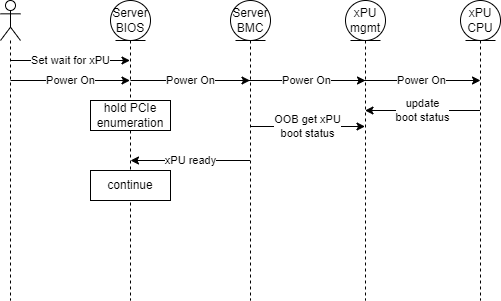

The diagram above was exported from draw.io. Its source (the exported page's mxGraphModel, read from the mxfile embedded in the PNG):
<mxGraphModel dx="1434" dy="707" grid="1" gridSize="10" guides="1" tooltips="1" connect="1" arrows="1" fold="1" page="1" pageScale="1" pageWidth="550" pageHeight="350" math="0" shadow="0">
  <root>
    <mxCell id="0" />
    <mxCell id="1" parent="0" />
    <mxCell id="BD_3Ou0HFZI_nOuNWVQi-7" value="Set wait for xPU" style="edgeStyle=elbowEdgeStyle;rounded=0;orthogonalLoop=1;jettySize=auto;html=1;elbow=vertical;curved=0;" edge="1" parent="1" source="BD_3Ou0HFZI_nOuNWVQi-1">
      <mxGeometry relative="1" as="geometry">
        <mxPoint x="146.5" y="75" as="targetPoint" />
        <Array as="points">
          <mxPoint x="87" y="75" />
        </Array>
      </mxGeometry>
    </mxCell>
    <mxCell id="BD_3Ou0HFZI_nOuNWVQi-1" value="" style="shape=umlLifeline;perimeter=lifelinePerimeter;whiteSpace=wrap;html=1;container=1;dropTarget=0;collapsible=0;recursiveResize=0;outlineConnect=0;portConstraint=eastwest;newEdgeStyle={&quot;edgeStyle&quot;:&quot;elbowEdgeStyle&quot;,&quot;elbow&quot;:&quot;vertical&quot;,&quot;curved&quot;:0,&quot;rounded&quot;:0};participant=umlActor;" vertex="1" parent="1">
      <mxGeometry x="17" y="15" width="20" height="300" as="geometry" />
    </mxCell>
    <mxCell id="BD_3Ou0HFZI_nOuNWVQi-2" value="xPU CPU" style="shape=umlLifeline;perimeter=lifelinePerimeter;whiteSpace=wrap;html=1;container=1;dropTarget=0;collapsible=0;recursiveResize=0;outlineConnect=0;portConstraint=eastwest;newEdgeStyle={&quot;edgeStyle&quot;:&quot;elbowEdgeStyle&quot;,&quot;elbow&quot;:&quot;vertical&quot;,&quot;curved&quot;:0,&quot;rounded&quot;:0};participant=umlEntity;" vertex="1" parent="1">
      <mxGeometry x="477" y="15" width="40" height="300" as="geometry" />
    </mxCell>
    <mxCell id="BD_3Ou0HFZI_nOuNWVQi-3" value="Server BIOS" style="shape=umlLifeline;perimeter=lifelinePerimeter;whiteSpace=wrap;html=1;container=1;dropTarget=0;collapsible=0;recursiveResize=0;outlineConnect=0;portConstraint=eastwest;newEdgeStyle={&quot;edgeStyle&quot;:&quot;elbowEdgeStyle&quot;,&quot;elbow&quot;:&quot;vertical&quot;,&quot;curved&quot;:0,&quot;rounded&quot;:0};participant=umlEntity;" vertex="1" parent="1">
      <mxGeometry x="127" y="15" width="40" height="300" as="geometry" />
    </mxCell>
    <mxCell id="BD_3Ou0HFZI_nOuNWVQi-10" value="Power On" style="edgeStyle=elbowEdgeStyle;rounded=0;orthogonalLoop=1;jettySize=auto;html=1;elbow=vertical;curved=0;" edge="1" parent="1">
      <mxGeometry relative="1" as="geometry">
        <mxPoint x="27" y="95" as="sourcePoint" />
        <mxPoint x="146.5" y="95" as="targetPoint" />
        <Array as="points">
          <mxPoint x="87" y="95" />
        </Array>
      </mxGeometry>
    </mxCell>
    <mxCell id="BD_3Ou0HFZI_nOuNWVQi-11" value="Server BMC" style="shape=umlLifeline;perimeter=lifelinePerimeter;whiteSpace=wrap;html=1;container=1;dropTarget=0;collapsible=0;recursiveResize=0;outlineConnect=0;portConstraint=eastwest;newEdgeStyle={&quot;edgeStyle&quot;:&quot;elbowEdgeStyle&quot;,&quot;elbow&quot;:&quot;vertical&quot;,&quot;curved&quot;:0,&quot;rounded&quot;:0};participant=umlEntity;" vertex="1" parent="1">
      <mxGeometry x="247" y="15" width="40" height="300" as="geometry" />
    </mxCell>
    <mxCell id="BD_3Ou0HFZI_nOuNWVQi-12" value="xPU mgmt" style="shape=umlLifeline;perimeter=lifelinePerimeter;whiteSpace=wrap;html=1;container=1;dropTarget=0;collapsible=0;recursiveResize=0;outlineConnect=0;portConstraint=eastwest;newEdgeStyle={&quot;edgeStyle&quot;:&quot;elbowEdgeStyle&quot;,&quot;elbow&quot;:&quot;vertical&quot;,&quot;curved&quot;:0,&quot;rounded&quot;:0};participant=umlEntity;" vertex="1" parent="1">
      <mxGeometry x="362" y="15" width="40" height="300" as="geometry" />
    </mxCell>
    <mxCell id="BD_3Ou0HFZI_nOuNWVQi-13" value="Power On" style="edgeStyle=elbowEdgeStyle;rounded=0;orthogonalLoop=1;jettySize=auto;html=1;elbow=vertical;curved=0;" edge="1" parent="1">
      <mxGeometry relative="1" as="geometry">
        <mxPoint x="147" y="95" as="sourcePoint" />
        <mxPoint x="266.5" y="95" as="targetPoint" />
        <Array as="points">
          <mxPoint x="207" y="95" />
        </Array>
      </mxGeometry>
    </mxCell>
    <mxCell id="BD_3Ou0HFZI_nOuNWVQi-14" value="Power On" style="edgeStyle=elbowEdgeStyle;rounded=0;orthogonalLoop=1;jettySize=auto;html=1;elbow=vertical;curved=0;" edge="1" parent="1">
      <mxGeometry x="0.0042" relative="1" as="geometry">
        <mxPoint x="262.5" y="95" as="sourcePoint" />
        <mxPoint x="382" y="95" as="targetPoint" />
        <Array as="points">
          <mxPoint x="322.5" y="95" />
        </Array>
        <mxPoint as="offset" />
      </mxGeometry>
    </mxCell>
    <mxCell id="BD_3Ou0HFZI_nOuNWVQi-15" value="Power On" style="edgeStyle=elbowEdgeStyle;rounded=0;orthogonalLoop=1;jettySize=auto;html=1;elbow=vertical;curved=0;" edge="1" parent="1">
      <mxGeometry x="0.0042" relative="1" as="geometry">
        <mxPoint x="377.5" y="95" as="sourcePoint" />
        <mxPoint x="497" y="95" as="targetPoint" />
        <Array as="points">
          <mxPoint x="437.5" y="95" />
        </Array>
        <mxPoint as="offset" />
      </mxGeometry>
    </mxCell>
    <mxCell id="BD_3Ou0HFZI_nOuNWVQi-20" value="continue" style="html=1;whiteSpace=wrap;" vertex="1" parent="1">
      <mxGeometry x="107" y="185" width="80" height="30" as="geometry" />
    </mxCell>
    <mxCell id="BD_3Ou0HFZI_nOuNWVQi-21" value="OOB get xPU &lt;br&gt;boot status" style="edgeStyle=elbowEdgeStyle;rounded=0;orthogonalLoop=1;jettySize=auto;html=1;elbow=vertical;curved=0;" edge="1" parent="1">
      <mxGeometry x="0.0042" relative="1" as="geometry">
        <mxPoint x="267" y="141" as="sourcePoint" />
        <mxPoint x="381.5" y="141" as="targetPoint" />
        <Array as="points">
          <mxPoint x="327" y="141" />
        </Array>
        <mxPoint as="offset" />
      </mxGeometry>
    </mxCell>
    <mxCell id="BD_3Ou0HFZI_nOuNWVQi-22" value="update&lt;br&gt;boot status" style="edgeStyle=elbowEdgeStyle;rounded=0;orthogonalLoop=1;jettySize=auto;html=1;elbow=vertical;curved=0;" edge="1" parent="1" source="BD_3Ou0HFZI_nOuNWVQi-2" target="BD_3Ou0HFZI_nOuNWVQi-12">
      <mxGeometry x="0.0042" relative="1" as="geometry">
        <mxPoint x="387" y="151" as="sourcePoint" />
        <mxPoint x="501.5" y="151" as="targetPoint" />
        <Array as="points">
          <mxPoint x="417" y="125" />
          <mxPoint x="447" y="151" />
        </Array>
        <mxPoint as="offset" />
      </mxGeometry>
    </mxCell>
    <mxCell id="BD_3Ou0HFZI_nOuNWVQi-23" value="xPU ready" style="edgeStyle=elbowEdgeStyle;rounded=0;orthogonalLoop=1;jettySize=auto;html=1;elbow=vertical;curved=0;" edge="1" parent="1" source="BD_3Ou0HFZI_nOuNWVQi-11">
      <mxGeometry x="0.0042" relative="1" as="geometry">
        <mxPoint x="262" y="175" as="sourcePoint" />
        <mxPoint x="147" y="175" as="targetPoint" />
        <Array as="points">
          <mxPoint x="182" y="175" />
          <mxPoint x="212" y="201" />
        </Array>
        <mxPoint as="offset" />
      </mxGeometry>
    </mxCell>
    <mxCell id="BD_3Ou0HFZI_nOuNWVQi-24" value="hold PCIe enumeration" style="html=1;whiteSpace=wrap;" vertex="1" parent="1">
      <mxGeometry x="107" y="115" width="80" height="30" as="geometry" />
    </mxCell>
  </root>
</mxGraphModel>